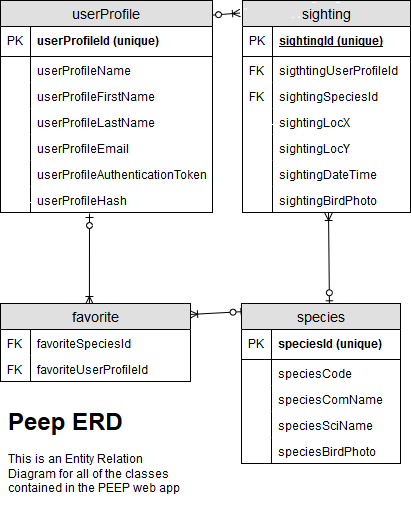

The diagram above was exported from draw.io. Its source (the exported page's mxGraphModel, read from the mxfile embedded in the PNG):
<mxGraphModel dx="1038" dy="555" grid="1" gridSize="10" guides="1" tooltips="1" connect="1" arrows="1" fold="1" page="1" pageScale="0.5" pageWidth="850" pageHeight="1100" math="0" shadow="0">
  <root>
    <mxCell id="0" />
    <mxCell id="1" parent="0" />
    <mxCell id="XEx3PgdyG2veNHINQ0sv-16" value="" style="fontSize=12;html=1;endArrow=ERoneToMany;startArrow=ERzeroToOne;exitX=0.553;exitY=0.008;exitDx=0;exitDy=0;exitPerimeter=0;entryX=0.512;entryY=1;entryDx=0;entryDy=0;entryPerimeter=0;" parent="1" source="oPXXru_G8lf5WtynvIZ7-105" target="oPXXru_G8lf5WtynvIZ7-90" edge="1">
      <mxGeometry width="100" height="100" relative="1" as="geometry">
        <mxPoint x="334.9269999999999" y="311.904" as="sourcePoint" />
        <mxPoint x="340" y="276" as="targetPoint" />
      </mxGeometry>
    </mxCell>
    <mxCell id="XEx3PgdyG2veNHINQ0sv-17" value="" style="fontSize=12;html=1;endArrow=ERoneToMany;startArrow=ERzeroToOne;exitX=0.972;exitY=0.071;exitDx=0;exitDy=0;entryX=-0.012;entryY=0.059;entryDx=0;entryDy=0;exitPerimeter=0;entryPerimeter=0;" parent="1" source="oPXXru_G8lf5WtynvIZ7-1" target="oPXXru_G8lf5WtynvIZ7-54" edge="1">
      <mxGeometry width="100" height="100" relative="1" as="geometry">
        <mxPoint x="282.05999999999995" y="361" as="sourcePoint" />
        <mxPoint x="281.44000000000005" y="412.88" as="targetPoint" />
      </mxGeometry>
    </mxCell>
    <mxCell id="XEx3PgdyG2veNHINQ0sv-18" value="" style="fontSize=12;html=1;endArrow=ERoneToMany;startArrow=ERzeroToOne;exitX=0.022;exitY=0.05;exitDx=0;exitDy=0;exitPerimeter=0;entryX=0.995;entryY=0.141;entryDx=0;entryDy=0;entryPerimeter=0;" parent="1" source="oPXXru_G8lf5WtynvIZ7-105" target="oPXXru_G8lf5WtynvIZ7-92" edge="1">
      <mxGeometry width="100" height="100" relative="1" as="geometry">
        <mxPoint x="237" y="314" as="sourcePoint" />
        <mxPoint x="203" y="324" as="targetPoint" />
      </mxGeometry>
    </mxCell>
    <mxCell id="XEx3PgdyG2veNHINQ0sv-27" value="" style="fontSize=12;html=1;endArrow=ERoneToMany;startArrow=ERzeroToOne;entryX=0.468;entryY=0.013;entryDx=0;entryDy=0;entryPerimeter=0;" parent="1" target="oPXXru_G8lf5WtynvIZ7-92" edge="1">
      <mxGeometry width="100" height="100" relative="1" as="geometry">
        <mxPoint x="97" y="220" as="sourcePoint" />
        <mxPoint x="97" y="320" as="targetPoint" />
      </mxGeometry>
    </mxCell>
    <mxCell id="oPXXru_G8lf5WtynvIZ7-1" value="userProfile" style="swimlane;fontStyle=0;childLayout=stackLayout;horizontal=1;startSize=26;fillColor=#e0e0e0;horizontalStack=0;resizeParent=1;resizeParentMax=0;resizeLast=0;collapsible=1;marginBottom=0;swimlaneFillColor=#ffffff;align=center;fontSize=14;" parent="1" vertex="1">
      <mxGeometry x="8" y="7" width="212" height="212" as="geometry" />
    </mxCell>
    <mxCell id="oPXXru_G8lf5WtynvIZ7-2" value="userProfileId (unique)" style="shape=partialRectangle;top=0;left=0;right=0;bottom=1;align=left;verticalAlign=middle;fillColor=none;spacingLeft=34;spacingRight=4;overflow=hidden;rotatable=0;points=[[0,0.5],[1,0.5]];portConstraint=eastwest;dropTarget=0;fontStyle=1;fontSize=12;" parent="oPXXru_G8lf5WtynvIZ7-1" vertex="1">
      <mxGeometry y="26" width="212" height="30" as="geometry" />
    </mxCell>
    <mxCell id="oPXXru_G8lf5WtynvIZ7-3" value="PK" style="shape=partialRectangle;top=0;left=0;bottom=0;fillColor=none;align=left;verticalAlign=middle;spacingLeft=4;spacingRight=4;overflow=hidden;rotatable=0;points=[];portConstraint=eastwest;part=1;fontSize=12;" parent="oPXXru_G8lf5WtynvIZ7-2" vertex="1" connectable="0">
      <mxGeometry width="30" height="30" as="geometry" />
    </mxCell>
    <mxCell id="oPXXru_G8lf5WtynvIZ7-133" value="userProfileName" style="shape=partialRectangle;top=0;left=0;right=0;bottom=0;align=left;verticalAlign=top;fillColor=none;spacingLeft=34;spacingRight=4;overflow=hidden;rotatable=0;points=[[0,0.5],[1,0.5]];portConstraint=eastwest;dropTarget=0;fontSize=12;" parent="oPXXru_G8lf5WtynvIZ7-1" vertex="1">
      <mxGeometry y="56" width="212" height="26" as="geometry" />
    </mxCell>
    <mxCell id="oPXXru_G8lf5WtynvIZ7-134" value="" style="shape=partialRectangle;top=0;left=0;bottom=0;fillColor=none;align=left;verticalAlign=top;spacingLeft=4;spacingRight=4;overflow=hidden;rotatable=0;points=[];portConstraint=eastwest;part=1;fontSize=12;" parent="oPXXru_G8lf5WtynvIZ7-133" vertex="1" connectable="0">
      <mxGeometry width="30" height="26" as="geometry" />
    </mxCell>
    <mxCell id="oPXXru_G8lf5WtynvIZ7-4" value="userProfileFirstName" style="shape=partialRectangle;top=0;left=0;right=0;bottom=0;align=left;verticalAlign=top;fillColor=none;spacingLeft=34;spacingRight=4;overflow=hidden;rotatable=0;points=[[0,0.5],[1,0.5]];portConstraint=eastwest;dropTarget=0;fontSize=12;" parent="oPXXru_G8lf5WtynvIZ7-1" vertex="1">
      <mxGeometry y="82" width="212" height="26" as="geometry" />
    </mxCell>
    <mxCell id="oPXXru_G8lf5WtynvIZ7-5" value="" style="shape=partialRectangle;top=0;left=0;bottom=0;fillColor=none;align=left;verticalAlign=top;spacingLeft=4;spacingRight=4;overflow=hidden;rotatable=0;points=[];portConstraint=eastwest;part=1;fontSize=12;" parent="oPXXru_G8lf5WtynvIZ7-4" vertex="1" connectable="0">
      <mxGeometry width="30" height="26" as="geometry" />
    </mxCell>
    <mxCell id="oPXXru_G8lf5WtynvIZ7-6" value="userProfileLastName" style="shape=partialRectangle;top=0;left=0;right=0;bottom=0;align=left;verticalAlign=top;fillColor=none;spacingLeft=34;spacingRight=4;overflow=hidden;rotatable=0;points=[[0,0.5],[1,0.5]];portConstraint=eastwest;dropTarget=0;fontSize=12;" parent="oPXXru_G8lf5WtynvIZ7-1" vertex="1">
      <mxGeometry y="108" width="212" height="26" as="geometry" />
    </mxCell>
    <mxCell id="oPXXru_G8lf5WtynvIZ7-7" value="" style="shape=partialRectangle;top=0;left=0;bottom=0;fillColor=none;align=left;verticalAlign=top;spacingLeft=4;spacingRight=4;overflow=hidden;rotatable=0;points=[];portConstraint=eastwest;part=1;fontSize=12;" parent="oPXXru_G8lf5WtynvIZ7-6" vertex="1" connectable="0">
      <mxGeometry width="30" height="26" as="geometry" />
    </mxCell>
    <mxCell id="oPXXru_G8lf5WtynvIZ7-8" value="userProfileEmail" style="shape=partialRectangle;top=0;left=0;right=0;bottom=0;align=left;verticalAlign=top;fillColor=none;spacingLeft=34;spacingRight=4;overflow=hidden;rotatable=0;points=[[0,0.5],[1,0.5]];portConstraint=eastwest;dropTarget=0;fontSize=12;" parent="oPXXru_G8lf5WtynvIZ7-1" vertex="1">
      <mxGeometry y="134" width="212" height="26" as="geometry" />
    </mxCell>
    <mxCell id="oPXXru_G8lf5WtynvIZ7-9" value="" style="shape=partialRectangle;top=0;left=0;bottom=0;fillColor=none;align=left;verticalAlign=top;spacingLeft=4;spacingRight=4;overflow=hidden;rotatable=0;points=[];portConstraint=eastwest;part=1;fontSize=12;" parent="oPXXru_G8lf5WtynvIZ7-8" vertex="1" connectable="0">
      <mxGeometry width="30" height="26" as="geometry" />
    </mxCell>
    <mxCell id="oPXXru_G8lf5WtynvIZ7-42" value="userProfileAuthenticationToken" style="shape=partialRectangle;top=0;left=0;right=0;bottom=0;align=left;verticalAlign=top;fillColor=none;spacingLeft=34;spacingRight=4;overflow=hidden;rotatable=0;points=[[0,0.5],[1,0.5]];portConstraint=eastwest;dropTarget=0;fontSize=12;" parent="oPXXru_G8lf5WtynvIZ7-1" vertex="1">
      <mxGeometry y="160" width="212" height="26" as="geometry" />
    </mxCell>
    <mxCell id="oPXXru_G8lf5WtynvIZ7-43" value="" style="shape=partialRectangle;top=0;left=0;bottom=0;fillColor=none;align=left;verticalAlign=top;spacingLeft=4;spacingRight=4;overflow=hidden;rotatable=0;points=[];portConstraint=eastwest;part=1;fontSize=12;" parent="oPXXru_G8lf5WtynvIZ7-42" vertex="1" connectable="0">
      <mxGeometry width="30" height="26" as="geometry" />
    </mxCell>
    <mxCell id="oPXXru_G8lf5WtynvIZ7-52" value="userProfileHash" style="shape=partialRectangle;top=0;left=0;right=0;bottom=0;align=left;verticalAlign=top;fillColor=none;spacingLeft=34;spacingRight=4;overflow=hidden;rotatable=0;points=[[0,0.5],[1,0.5]];portConstraint=eastwest;dropTarget=0;fontSize=12;" parent="oPXXru_G8lf5WtynvIZ7-1" vertex="1">
      <mxGeometry y="186" width="212" height="26" as="geometry" />
    </mxCell>
    <mxCell id="oPXXru_G8lf5WtynvIZ7-53" value="" style="shape=partialRectangle;top=0;left=0;bottom=0;fillColor=none;align=left;verticalAlign=top;spacingLeft=4;spacingRight=4;overflow=hidden;rotatable=0;points=[];portConstraint=eastwest;part=1;fontSize=12;" parent="oPXXru_G8lf5WtynvIZ7-52" vertex="1" connectable="0">
      <mxGeometry width="30" height="26" as="geometry" />
    </mxCell>
    <mxCell id="oPXXru_G8lf5WtynvIZ7-54" value="sighting" style="swimlane;fontStyle=0;childLayout=stackLayout;horizontal=1;startSize=26;fillColor=#e0e0e0;horizontalStack=0;resizeParent=1;resizeParentMax=0;resizeLast=0;collapsible=1;marginBottom=0;swimlaneFillColor=#ffffff;align=center;fontSize=14;" parent="1" vertex="1">
      <mxGeometry x="250" y="7" width="168" height="212" as="geometry" />
    </mxCell>
    <mxCell id="oPXXru_G8lf5WtynvIZ7-55" value="sightingId (unique)" style="shape=partialRectangle;top=0;left=0;right=0;bottom=1;align=left;verticalAlign=middle;fillColor=none;spacingLeft=34;spacingRight=4;overflow=hidden;rotatable=0;points=[[0,0.5],[1,0.5]];portConstraint=eastwest;dropTarget=0;fontStyle=5;fontSize=12;" parent="oPXXru_G8lf5WtynvIZ7-54" vertex="1">
      <mxGeometry y="26" width="168" height="30" as="geometry" />
    </mxCell>
    <mxCell id="oPXXru_G8lf5WtynvIZ7-56" value="PK" style="shape=partialRectangle;top=0;left=0;bottom=0;fillColor=none;align=left;verticalAlign=middle;spacingLeft=4;spacingRight=4;overflow=hidden;rotatable=0;points=[];portConstraint=eastwest;part=1;fontSize=12;" parent="oPXXru_G8lf5WtynvIZ7-55" vertex="1" connectable="0">
      <mxGeometry width="30" height="30" as="geometry" />
    </mxCell>
    <mxCell id="oPXXru_G8lf5WtynvIZ7-57" value="sigthtingUserProfileId" style="shape=partialRectangle;top=0;left=0;right=0;bottom=0;align=left;verticalAlign=top;fillColor=none;spacingLeft=34;spacingRight=4;overflow=hidden;rotatable=0;points=[[0,0.5],[1,0.5]];portConstraint=eastwest;dropTarget=0;fontSize=12;" parent="oPXXru_G8lf5WtynvIZ7-54" vertex="1">
      <mxGeometry y="56" width="168" height="26" as="geometry" />
    </mxCell>
    <mxCell id="oPXXru_G8lf5WtynvIZ7-58" value="FK" style="shape=partialRectangle;top=0;left=0;bottom=0;fillColor=none;align=left;verticalAlign=top;spacingLeft=4;spacingRight=4;overflow=hidden;rotatable=0;points=[];portConstraint=eastwest;part=1;fontSize=12;" parent="oPXXru_G8lf5WtynvIZ7-57" vertex="1" connectable="0">
      <mxGeometry width="30" height="26" as="geometry" />
    </mxCell>
    <mxCell id="oPXXru_G8lf5WtynvIZ7-59" value="sightingSpeciesId" style="shape=partialRectangle;top=0;left=0;right=0;bottom=0;align=left;verticalAlign=top;fillColor=none;spacingLeft=34;spacingRight=4;overflow=hidden;rotatable=0;points=[[0,0.5],[1,0.5]];portConstraint=eastwest;dropTarget=0;fontSize=12;" parent="oPXXru_G8lf5WtynvIZ7-54" vertex="1">
      <mxGeometry y="82" width="168" height="26" as="geometry" />
    </mxCell>
    <mxCell id="oPXXru_G8lf5WtynvIZ7-60" value="FK" style="shape=partialRectangle;top=0;left=0;bottom=0;fillColor=none;align=left;verticalAlign=top;spacingLeft=4;spacingRight=4;overflow=hidden;rotatable=0;points=[];portConstraint=eastwest;part=1;fontSize=12;" parent="oPXXru_G8lf5WtynvIZ7-59" vertex="1" connectable="0">
      <mxGeometry width="30" height="26" as="geometry" />
    </mxCell>
    <mxCell id="oPXXru_G8lf5WtynvIZ7-86" value="sightingLocX" style="shape=partialRectangle;top=0;left=0;right=0;bottom=0;align=left;verticalAlign=top;fillColor=none;spacingLeft=34;spacingRight=4;overflow=hidden;rotatable=0;points=[[0,0.5],[1,0.5]];portConstraint=eastwest;dropTarget=0;fontSize=12;" parent="oPXXru_G8lf5WtynvIZ7-54" vertex="1">
      <mxGeometry y="108" width="168" height="26" as="geometry" />
    </mxCell>
    <mxCell id="oPXXru_G8lf5WtynvIZ7-87" value="" style="shape=partialRectangle;top=0;left=0;bottom=0;fillColor=none;align=left;verticalAlign=top;spacingLeft=4;spacingRight=4;overflow=hidden;rotatable=0;points=[];portConstraint=eastwest;part=1;fontSize=12;" parent="oPXXru_G8lf5WtynvIZ7-86" vertex="1" connectable="0">
      <mxGeometry width="30" height="26" as="geometry" />
    </mxCell>
    <mxCell id="9MPgvvbrxWHG9cU9Trwo-3" value="sightingLocY" style="shape=partialRectangle;top=0;left=0;right=0;bottom=0;align=left;verticalAlign=top;fillColor=none;spacingLeft=34;spacingRight=4;overflow=hidden;rotatable=0;points=[[0,0.5],[1,0.5]];portConstraint=eastwest;dropTarget=0;fontSize=12;" parent="oPXXru_G8lf5WtynvIZ7-54" vertex="1">
      <mxGeometry y="134" width="168" height="26" as="geometry" />
    </mxCell>
    <mxCell id="9MPgvvbrxWHG9cU9Trwo-4" value="" style="shape=partialRectangle;top=0;left=0;bottom=0;fillColor=none;align=left;verticalAlign=top;spacingLeft=4;spacingRight=4;overflow=hidden;rotatable=0;points=[];portConstraint=eastwest;part=1;fontSize=12;" parent="9MPgvvbrxWHG9cU9Trwo-3" vertex="1" connectable="0">
      <mxGeometry width="30" height="26" as="geometry" />
    </mxCell>
    <mxCell id="oPXXru_G8lf5WtynvIZ7-88" value="sightingDateTime" style="shape=partialRectangle;top=0;left=0;right=0;bottom=0;align=left;verticalAlign=top;fillColor=none;spacingLeft=34;spacingRight=4;overflow=hidden;rotatable=0;points=[[0,0.5],[1,0.5]];portConstraint=eastwest;dropTarget=0;fontSize=12;" parent="oPXXru_G8lf5WtynvIZ7-54" vertex="1">
      <mxGeometry y="160" width="168" height="26" as="geometry" />
    </mxCell>
    <mxCell id="oPXXru_G8lf5WtynvIZ7-89" value="" style="shape=partialRectangle;top=0;left=0;bottom=0;fillColor=none;align=left;verticalAlign=top;spacingLeft=4;spacingRight=4;overflow=hidden;rotatable=0;points=[];portConstraint=eastwest;part=1;fontSize=12;" parent="oPXXru_G8lf5WtynvIZ7-88" vertex="1" connectable="0">
      <mxGeometry width="30" height="26" as="geometry" />
    </mxCell>
    <mxCell id="oPXXru_G8lf5WtynvIZ7-90" value="sightingBirdPhoto" style="shape=partialRectangle;top=0;left=0;right=0;bottom=0;align=left;verticalAlign=top;fillColor=none;spacingLeft=34;spacingRight=4;overflow=hidden;rotatable=0;points=[[0,0.5],[1,0.5]];portConstraint=eastwest;dropTarget=0;fontSize=12;" parent="oPXXru_G8lf5WtynvIZ7-54" vertex="1">
      <mxGeometry y="186" width="168" height="26" as="geometry" />
    </mxCell>
    <mxCell id="oPXXru_G8lf5WtynvIZ7-91" value="" style="shape=partialRectangle;top=0;left=0;bottom=0;fillColor=none;align=left;verticalAlign=top;spacingLeft=4;spacingRight=4;overflow=hidden;rotatable=0;points=[];portConstraint=eastwest;part=1;fontSize=12;" parent="oPXXru_G8lf5WtynvIZ7-90" vertex="1" connectable="0">
      <mxGeometry width="30" height="26" as="geometry" />
    </mxCell>
    <mxCell id="oPXXru_G8lf5WtynvIZ7-92" value="favorite" style="swimlane;fontStyle=0;childLayout=stackLayout;horizontal=1;startSize=26;fillColor=#e0e0e0;horizontalStack=0;resizeParent=1;resizeParentMax=0;resizeLast=0;collapsible=1;marginBottom=0;swimlaneFillColor=#ffffff;align=center;fontSize=14;" parent="1" vertex="1">
      <mxGeometry x="8" y="310" width="190" height="78" as="geometry" />
    </mxCell>
    <mxCell id="oPXXru_G8lf5WtynvIZ7-101" value="favoriteSpeciesId" style="shape=partialRectangle;top=0;left=0;right=0;bottom=0;align=left;verticalAlign=top;fillColor=none;spacingLeft=34;spacingRight=4;overflow=hidden;rotatable=0;points=[[0,0.5],[1,0.5]];portConstraint=eastwest;dropTarget=0;fontSize=12;" parent="oPXXru_G8lf5WtynvIZ7-92" vertex="1">
      <mxGeometry y="26" width="190" height="26" as="geometry" />
    </mxCell>
    <mxCell id="oPXXru_G8lf5WtynvIZ7-102" value="FK" style="shape=partialRectangle;top=0;left=0;bottom=0;fillColor=none;align=left;verticalAlign=top;spacingLeft=4;spacingRight=4;overflow=hidden;rotatable=0;points=[];portConstraint=eastwest;part=1;fontSize=12;" parent="oPXXru_G8lf5WtynvIZ7-101" vertex="1" connectable="0">
      <mxGeometry width="30" height="26" as="geometry" />
    </mxCell>
    <mxCell id="oPXXru_G8lf5WtynvIZ7-103" value="favoriteUserProfileId" style="shape=partialRectangle;top=0;left=0;right=0;bottom=0;align=left;verticalAlign=top;fillColor=none;spacingLeft=34;spacingRight=4;overflow=hidden;rotatable=0;points=[[0,0.5],[1,0.5]];portConstraint=eastwest;dropTarget=0;fontSize=12;" parent="oPXXru_G8lf5WtynvIZ7-92" vertex="1">
      <mxGeometry y="52" width="190" height="26" as="geometry" />
    </mxCell>
    <mxCell id="oPXXru_G8lf5WtynvIZ7-104" value="FK" style="shape=partialRectangle;top=0;left=0;bottom=0;fillColor=none;align=left;verticalAlign=top;spacingLeft=4;spacingRight=4;overflow=hidden;rotatable=0;points=[];portConstraint=eastwest;part=1;fontSize=12;" parent="oPXXru_G8lf5WtynvIZ7-103" vertex="1" connectable="0">
      <mxGeometry width="30" height="26" as="geometry" />
    </mxCell>
    <mxCell id="oPXXru_G8lf5WtynvIZ7-105" value="species" style="swimlane;fontStyle=0;childLayout=stackLayout;horizontal=1;startSize=26;fillColor=#e0e0e0;horizontalStack=0;resizeParent=1;resizeParentMax=0;resizeLast=0;collapsible=1;marginBottom=0;swimlaneFillColor=#ffffff;align=center;fontSize=14;" parent="1" vertex="1">
      <mxGeometry x="249" y="310" width="159" height="160" as="geometry" />
    </mxCell>
    <mxCell id="oPXXru_G8lf5WtynvIZ7-106" value="speciesId (unique)" style="shape=partialRectangle;top=0;left=0;right=0;bottom=1;align=left;verticalAlign=middle;fillColor=none;spacingLeft=34;spacingRight=4;overflow=hidden;rotatable=0;points=[[0,0.5],[1,0.5]];portConstraint=eastwest;dropTarget=0;fontStyle=1;fontSize=12;" parent="oPXXru_G8lf5WtynvIZ7-105" vertex="1">
      <mxGeometry y="26" width="159" height="30" as="geometry" />
    </mxCell>
    <mxCell id="oPXXru_G8lf5WtynvIZ7-107" value="PK" style="shape=partialRectangle;top=0;left=0;bottom=0;fillColor=none;align=left;verticalAlign=middle;spacingLeft=4;spacingRight=4;overflow=hidden;rotatable=0;points=[];portConstraint=eastwest;part=1;fontSize=12;" parent="oPXXru_G8lf5WtynvIZ7-106" vertex="1" connectable="0">
      <mxGeometry width="30" height="30" as="geometry" />
    </mxCell>
    <mxCell id="cW9HOz1WnUAeIXil-ylp-1" value="speciesCode" style="shape=partialRectangle;top=0;left=0;right=0;bottom=0;align=left;verticalAlign=top;fillColor=none;spacingLeft=34;spacingRight=4;overflow=hidden;rotatable=0;points=[[0,0.5],[1,0.5]];portConstraint=eastwest;dropTarget=0;fontSize=12;" parent="oPXXru_G8lf5WtynvIZ7-105" vertex="1">
      <mxGeometry y="56" width="159" height="26" as="geometry" />
    </mxCell>
    <mxCell id="cW9HOz1WnUAeIXil-ylp-2" value="" style="shape=partialRectangle;top=0;left=0;bottom=0;fillColor=none;align=left;verticalAlign=top;spacingLeft=4;spacingRight=4;overflow=hidden;rotatable=0;points=[];portConstraint=eastwest;part=1;fontSize=12;" parent="cW9HOz1WnUAeIXil-ylp-1" vertex="1" connectable="0">
      <mxGeometry width="30" height="26" as="geometry" />
    </mxCell>
    <mxCell id="oPXXru_G8lf5WtynvIZ7-110" value="speciesComName" style="shape=partialRectangle;top=0;left=0;right=0;bottom=0;align=left;verticalAlign=top;fillColor=none;spacingLeft=34;spacingRight=4;overflow=hidden;rotatable=0;points=[[0,0.5],[1,0.5]];portConstraint=eastwest;dropTarget=0;fontSize=12;" parent="oPXXru_G8lf5WtynvIZ7-105" vertex="1">
      <mxGeometry y="82" width="159" height="26" as="geometry" />
    </mxCell>
    <mxCell id="oPXXru_G8lf5WtynvIZ7-111" value="" style="shape=partialRectangle;top=0;left=0;bottom=0;fillColor=none;align=left;verticalAlign=top;spacingLeft=4;spacingRight=4;overflow=hidden;rotatable=0;points=[];portConstraint=eastwest;part=1;fontSize=12;" parent="oPXXru_G8lf5WtynvIZ7-110" vertex="1" connectable="0">
      <mxGeometry width="30" height="26" as="geometry" />
    </mxCell>
    <mxCell id="oPXXru_G8lf5WtynvIZ7-112" value="speciesSciName" style="shape=partialRectangle;top=0;left=0;right=0;bottom=0;align=left;verticalAlign=top;fillColor=none;spacingLeft=34;spacingRight=4;overflow=hidden;rotatable=0;points=[[0,0.5],[1,0.5]];portConstraint=eastwest;dropTarget=0;fontSize=12;" parent="oPXXru_G8lf5WtynvIZ7-105" vertex="1">
      <mxGeometry y="108" width="159" height="26" as="geometry" />
    </mxCell>
    <mxCell id="oPXXru_G8lf5WtynvIZ7-113" value="" style="shape=partialRectangle;top=0;left=0;bottom=0;fillColor=none;align=left;verticalAlign=top;spacingLeft=4;spacingRight=4;overflow=hidden;rotatable=0;points=[];portConstraint=eastwest;part=1;fontSize=12;" parent="oPXXru_G8lf5WtynvIZ7-112" vertex="1" connectable="0">
      <mxGeometry width="30" height="26" as="geometry" />
    </mxCell>
    <mxCell id="oPXXru_G8lf5WtynvIZ7-126" value="speciesBirdPhoto" style="shape=partialRectangle;top=0;left=0;right=0;bottom=1;align=left;verticalAlign=top;fillColor=none;spacingLeft=34;spacingRight=4;overflow=hidden;rotatable=0;points=[[0,0.5],[1,0.5]];portConstraint=eastwest;dropTarget=0;fontSize=12;" parent="oPXXru_G8lf5WtynvIZ7-105" vertex="1">
      <mxGeometry y="134" width="159" height="26" as="geometry" />
    </mxCell>
    <mxCell id="oPXXru_G8lf5WtynvIZ7-127" value="" style="shape=partialRectangle;top=0;left=0;bottom=0;fillColor=none;align=left;verticalAlign=top;spacingLeft=4;spacingRight=4;overflow=hidden;rotatable=0;points=[];portConstraint=eastwest;part=1;fontSize=12;" parent="oPXXru_G8lf5WtynvIZ7-126" vertex="1" connectable="0">
      <mxGeometry width="30" height="26" as="geometry" />
    </mxCell>
    <mxCell id="oPXXru_G8lf5WtynvIZ7-128" value="&lt;h1&gt;Peep ERD&lt;br&gt;&lt;/h1&gt;&lt;p&gt;This is an Entity Relation Diagram for all of the classes contained in the PEEP web app&lt;br&gt;&lt;/p&gt;" style="text;html=1;strokeColor=none;fillColor=none;spacing=5;spacingTop=-20;whiteSpace=wrap;overflow=hidden;rounded=0;" parent="1" vertex="1">
      <mxGeometry x="11" y="410" width="190" height="120" as="geometry" />
    </mxCell>
  </root>
</mxGraphModel>